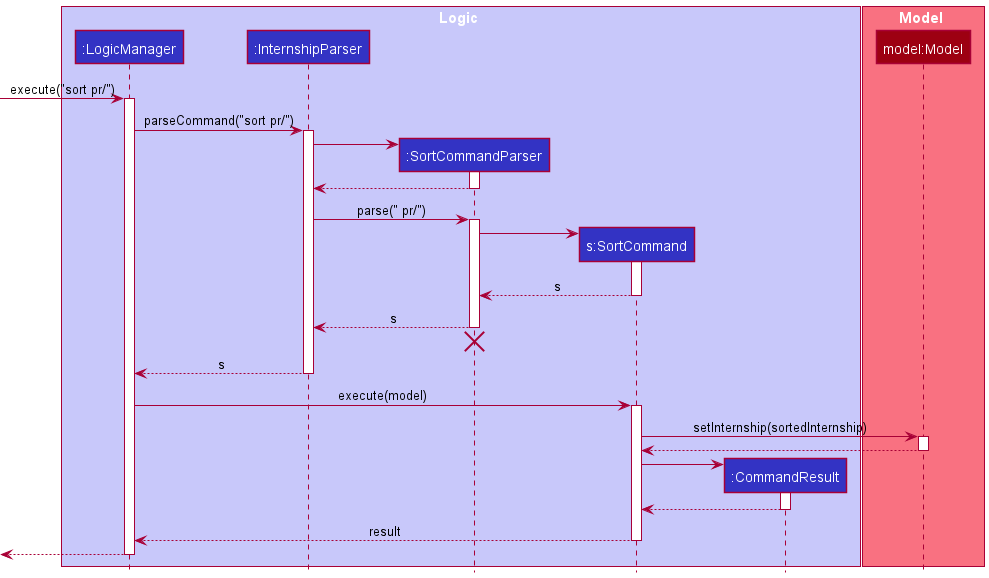

The diagram above was rendered by PlantUML. Its source (embedded in the PNG):
@startuml
!include style.puml

box Logic LOGIC_COLOR_T1
participant ":LogicManager" as LogicManager LOGIC_COLOR
participant ":InternshipParser" as InternshipParser LOGIC_COLOR
participant ":SortCommandParser" as SortCommandParser LOGIC_COLOR
participant "s:SortCommand" as SortCommand LOGIC_COLOR
participant ":CommandResult" as CommandResult LOGIC_COLOR
end box

box Model MODEL_COLOR_T1
participant "model:Model" as Model MODEL_COLOR
end box

[-> LogicManager : execute("sort pr/")
activate LogicManager

LogicManager -> InternshipParser : parseCommand("sort pr/")
activate InternshipParser

create SortCommandParser
InternshipParser -> SortCommandParser
activate SortCommandParser

SortCommandParser --> InternshipParser
deactivate SortCommandParser

InternshipParser -> SortCommandParser : parse(" pr/")
activate SortCommandParser

create SortCommand
SortCommandParser -> SortCommand
activate SortCommand

SortCommand --> SortCommandParser : s
deactivate SortCommand

SortCommandParser --> InternshipParser : s
deactivate SortCommandParser
'Hidden arrow to position the destroy marker below the end of the activation bar.
SortCommandParser -[hidden]-> InternshipParser
destroy SortCommandParser

InternshipParser --> LogicManager : s
deactivate InternshipParser

LogicManager -> SortCommand : execute(model)
activate SortCommand

SortCommand -> Model : setInternship(sortedInternship)
activate Model

Model --> SortCommand
deactivate Model

create CommandResult
SortCommand -> CommandResult
activate CommandResult

CommandResult --> SortCommand
deactivate CommandResult

SortCommand --> LogicManager : result
deactivate SortCommand

[<--LogicManager
deactivate LogicManager
@enduml